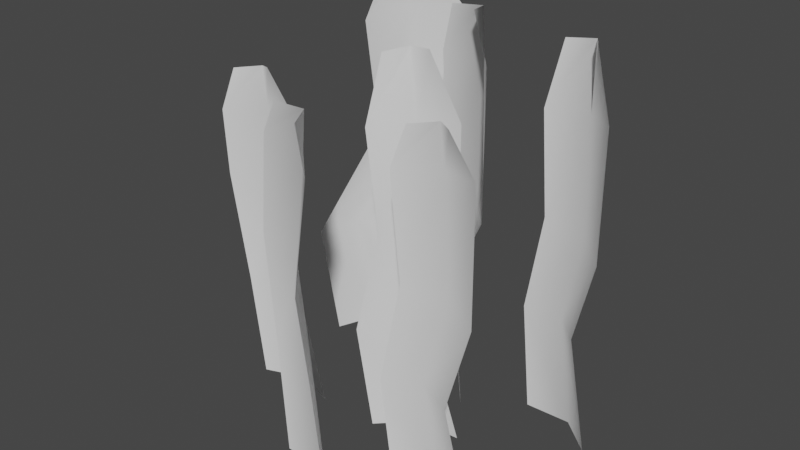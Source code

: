 # Source: GrassTuftB1.blend  (saved by Blender 4.4.30; exported with 4.5.12 LTS)
import bpy
from mathutils import Matrix  # noqa: F401  (used for matrix-valued properties, if any)

bpy.ops.wm.read_factory_settings(use_empty=True)
scene = bpy.context.scene
scene.name = 'Scene'

# ---- world
world_world = bpy.data.worlds.new('World'); scene.world = world_world
world_world.use_nodes = True; world_world.node_tree.nodes.clear()
_N = world_world.node_tree.nodes; _L = world_world.node_tree.links
n0 = _N.new('ShaderNodeOutputWorld'); n0.name = 'World Output'; n0.location = (300, 300)
n1 = _N.new('ShaderNodeBackground'); n1.name = 'Background'; n1.location = (10, 300)
n1.inputs[0].default_value = (0.05088, 0.05088, 0.05088, 1.0)
_L.new(n1.outputs[0], n0.inputs[0])
n0.is_active_output = True
world_world.color = (0.05088, 0.05088, 0.05088)
world_world.use_sun_shadow = False
world_world.sun_shadow_jitter_overblur = 0.0

# ---- meshes
me_plane_001 = bpy.data.meshes.new('Plane.001')
me_plane_001.from_pydata([(0.02538, 0.01625, -0.02603), (0.01035, 0.02488, 0.04026), (-0.01976, 0.04219, -0.02603), (-0.02753, 0.04665, 0.03939), (0.04115, 0.007185, 0.0917), (0.002016, 0.02967, 0.1015), (0.04098, 0.00728, 0.1709), (-0.003711, 0.03296, 0.1636), (0.02698, 0.01533, 0.1931), (0.005083, 0.02791, 0.1895), (0.007996, 0.03853, -0.02673), (-0.003406, 0.04508, 0.03912), (0.02677, 0.02774, 0.09592), (0.02382, 0.02944, 0.1666), (0.02122, 0.03093, 0.1906), (0.08024, -0.05008, -0.03353), (0.06471, -0.05008, 0.02586), (0.0336, -0.05008, -0.03353), (0.02557, -0.05008, 0.02508), (0.07826, -0.05008, 0.0739), (0.03783, -0.05008, 0.08271), (0.07809, -0.05008, 0.1449), (0.03191, -0.05008, 0.1383), (0.06362, -0.05008, 0.1647), (0.041, -0.05008, 0.1615), (0.05679, -0.04053, -0.03416), (0.04501, -0.04053, 0.02484), (0.05791, -0.04053, 0.07768), (0.05487, -0.04053, 0.141), (0.05218, -0.04053, 0.1625), (0.01905, -0.08313, -0.03222), (0.004663, -0.07728, 0.02716), (-0.02415, -0.06555, -0.03222), (-0.03159, -0.06253, 0.02639), (-0.007415, -0.07236, 0.06787), (-0.04149, -0.0585, 0.08683), (0.009409, -0.07921, 0.1365), (-0.03348, -0.06176, 0.1421), (0.00121, -0.07587, 0.1594), (-0.0198, -0.06732, 0.1621), (0.0009265, -0.06545, -0.03285), (-0.009986, -0.06101, 0.02615), (-0.02112, -0.05648, 0.07677), (-0.008706, -0.06153, 0.1387), (-0.005964, -0.06264, 0.1602), (-0.04242, 0.06969, -0.02603), (-0.05413, 0.05691, 0.04026), (-0.07759, 0.0313, -0.02603), (-0.08364, 0.02469, 0.03939), (-0.03014, 0.0831, 0.0917), (-0.06062, 0.04982, 0.1015), (-0.03027, 0.08296, 0.1709), (-0.06508, 0.04495, 0.1636), (-0.04118, 0.07105, 0.1931), (-0.05823, 0.05243, 0.1895), (-0.06797, 0.05759, -0.02673), (-0.07685, 0.04789, 0.03912), (-0.05334, 0.07355, 0.09592), (-0.05564, 0.07105, 0.1666), (-0.05767, 0.06883, 0.1906), (0.03669, -0.00152, -0.03353), (0.02253, -0.007901, 0.02586), (-0.005828, -0.02068, -0.03353), (-0.01315, -0.02398, 0.02508), (0.03489, -0.002336, 0.0739), (-0.001975, -0.01894, 0.08271), (0.03473, -0.002406, 0.1449), (-0.00737, -0.02137, 0.1383), (0.01803, -0.005363, 0.1778), (-0.002588, -0.01466, 0.1746), (0.01139, -0.002446, -0.03416), (0.0006512, -0.007285, 0.02484), (0.01241, -0.001986, 0.07768), (0.009638, -0.003236, 0.141), (0.003682, -0.001355, 0.1756), (-0.03889, -0.02276, -0.03222), (-0.05442, -0.02276, 0.02716), (-0.08553, -0.02276, -0.03222), (-0.09356, -0.02276, 0.02639), (-0.06746, -0.02276, 0.06787), (-0.1042, -0.02276, 0.08683), (-0.05687, -0.02143, 0.1343), (-0.1024, -0.0262, 0.1253), (-0.0725, -0.02088, 0.1533), (-0.0948, -0.02322, 0.1489), (-0.06234, -0.01321, -0.03285), (-0.07412, -0.01321, 0.02615), (-0.08614, -0.01321, 0.07677), (-0.08052, -0.01442, 0.1282), (-0.08454, -0.01265, 0.1495), (0.09657, 0.02575, -0.02823), (0.0819, 0.03084, 0.03115), (0.05251, 0.04104, -0.02823), (0.04493, 0.04367, 0.03038), (0.0947, 0.0264, 0.07919), (0.0565, 0.03966, 0.08801), (0.09454, 0.02645, 0.1502), (0.05092, 0.0416, 0.1436), (0.08038, 0.03577, 0.1831), (0.05901, 0.04319, 0.1799), (0.07755, 0.04246, -0.02886), (0.06642, 0.04632, 0.03014), (0.07861, 0.04209, 0.08297), (0.07574, 0.04309, 0.1463), (0.0727, 0.04855, 0.1808)], [], [(10, 11, 3, 2), (11, 1, 4, 12), (12, 4, 6, 13), (13, 6, 8, 14), (7, 13, 14, 9), (5, 12, 13, 7), (3, 11, 12, 5), (0, 1, 11, 10), (25, 26, 18, 17), (26, 16, 19, 27), (27, 19, 21, 28), (28, 21, 23, 29), (22, 28, 29, 24), (20, 27, 28, 22), (18, 26, 27, 20), (15, 16, 26, 25), (40, 41, 33, 32), (41, 31, 34, 42), (42, 34, 36, 43), (43, 36, 38, 44), (37, 43, 44, 39), (35, 42, 43, 37), (33, 41, 42, 35), (30, 31, 41, 40), (55, 56, 48, 47), (56, 46, 49, 57), (57, 49, 51, 58), (58, 51, 53, 59), (52, 58, 59, 54), (50, 57, 58, 52), (48, 56, 57, 50), (45, 46, 56, 55), (70, 71, 63, 62), (71, 61, 64, 72), (72, 64, 66, 73), (73, 66, 68, 74), (67, 73, 74, 69), (65, 72, 73, 67), (63, 71, 72, 65), (60, 61, 71, 70), (85, 86, 78, 77), (86, 76, 79, 87), (87, 79, 81, 88), (88, 81, 83, 89), (82, 88, 89, 84), (80, 87, 88, 82), (78, 86, 87, 80), (75, 76, 86, 85), (100, 101, 93, 92), (101, 91, 94, 102), (102, 94, 96, 103), (103, 96, 98, 104), (97, 103, 104, 99), (95, 102, 103, 97), (93, 101, 102, 95), (90, 91, 101, 100)])
me_plane_001.polygons.foreach_set('use_smooth', [True] * 56)
_uv = me_plane_001.uv_layers.new(name='UVMap')
_uv.uv.foreach_set('vector', [0.4949, 0.9775, 0.4878, 0.6954, 0.5847, 0.6883, 0.6107, 0.9768, 0.4878, 0.6954, 0.3909, 0.7025, 0.3796, 0.3541, 0.4822, 0.3579, 0.4822, 0.3579, 0.3796, 0.3541, 0.3733, 0.1223, 0.4889, 0.1288, 0.4889, 0.1288, 0.3733, 0.1223, 0.4365, 0.01794, 0.4931, 0.02113, 0.6045, 0.1353, 0.4889, 0.1288, 0.4931, 0.02113, 0.5498, 0.02433, 0.5849, 0.3617, 0.4822, 0.3579, 0.4889, 0.1288, 0.6045, 0.1353, 0.5847, 0.6883, 0.4878, 0.6954, 0.4822, 0.3579, 0.5849, 0.3617, 0.3791, 0.9782, 0.3909, 0.7025, 0.4878, 0.6954, 0.4949, 0.9775, 0.4949, 0.9775, 0.4878, 0.6954, 0.5847, 0.6883, 0.6107, 0.9768, 0.4878, 0.6954, 0.3909, 0.7025, 0.3796, 0.3541, 0.4822, 0.3579, 0.4822, 0.3579, 0.3796, 0.3541, 0.3733, 0.1223, 0.4889, 0.1288, 0.4889, 0.1288, 0.3733, 0.1223, 0.4365, 0.01794, 0.4931, 0.02113, 0.6045, 0.1353, 0.4889, 0.1288, 0.4931, 0.02113, 0.5498, 0.02433, 0.5849, 0.3617, 0.4822, 0.3579, 0.4889, 0.1288, 0.6045, 0.1353, 0.5847, 0.6883, 0.4878, 0.6954, 0.4822, 0.3579, 0.5849, 0.3617, 0.3791, 0.9782, 0.3909, 0.7025, 0.4878, 0.6954, 0.4949, 0.9775, 0.4949, 0.9775, 0.4878, 0.6954, 0.5847, 0.6883, 0.6107, 0.9768, 0.4878, 0.6954, 0.3909, 0.7025, 0.3796, 0.3541, 0.4822, 0.3579, 0.4822, 0.3579, 0.3796, 0.3541, 0.3733, 0.1223, 0.4889, 0.1288, 0.4889, 0.1288, 0.3733, 0.1223, 0.4365, 0.01794, 0.4931, 0.02113, 0.6045, 0.1353, 0.4889, 0.1288, 0.4931, 0.02113, 0.5498, 0.02433, 0.5849, 0.3617, 0.4822, 0.3579, 0.4889, 0.1288, 0.6045, 0.1353, 0.5847, 0.6883, 0.4878, 0.6954, 0.4822, 0.3579, 0.5849, 0.3617, 0.3791, 0.9782, 0.3909, 0.7025, 0.4878, 0.6954, 0.4949, 0.9775, 0.4949, 0.9775, 0.4878, 0.6954, 0.5847, 0.6883, 0.6107, 0.9768, 0.4878, 0.6954, 0.3909, 0.7025, 0.3796, 0.3541, 0.4822, 0.3579, 0.4822, 0.3579, 0.3796, 0.3541, 0.3733, 0.1223, 0.4889, 0.1288, 0.4889, 0.1288, 0.3733, 0.1223, 0.4365, 0.01794, 0.4931, 0.02113, 0.6045, 0.1353, 0.4889, 0.1288, 0.4931, 0.02113, 0.5498, 0.02433, 0.5849, 0.3617, 0.4822, 0.3579, 0.4889, 0.1288, 0.6045, 0.1353, 0.5847, 0.6883, 0.4878, 0.6954, 0.4822, 0.3579, 0.5849, 0.3617, 0.3791, 0.9782, 0.3909, 0.7025, 0.4878, 0.6954, 0.4949, 0.9775, 0.4949, 0.9775, 0.4878, 0.6954, 0.5847, 0.6883, 0.6107, 0.9768, 0.4878, 0.6954, 0.3909, 0.7025, 0.3796, 0.3541, 0.4822, 0.3579, 0.4822, 0.3579, 0.3796, 0.3541, 0.3733, 0.1223, 0.4889, 0.1288, 0.4889, 0.1288, 0.3733, 0.1223, 0.4365, 0.01794, 0.4931, 0.02113, 0.6045, 0.1353, 0.4889, 0.1288, 0.4931, 0.02113, 0.5498, 0.02433, 0.5849, 0.3617, 0.4822, 0.3579, 0.4889, 0.1288, 0.6045, 0.1353, 0.5847, 0.6883, 0.4878, 0.6954, 0.4822, 0.3579, 0.5849, 0.3617, 0.3791, 0.9782, 0.3909, 0.7025, 0.4878, 0.6954, 0.4949, 0.9775, 0.4949, 0.9775, 0.4878, 0.6954, 0.5847, 0.6883, 0.6107, 0.9768, 0.4878, 0.6954, 0.3909, 0.7025, 0.3796, 0.3541, 0.4822, 0.3579, 0.4822, 0.3579, 0.3796, 0.3541, 0.3733, 0.1223, 0.4889, 0.1288, 0.4889, 0.1288, 0.3733, 0.1223, 0.4365, 0.01794, 0.4931, 0.02113, 0.6045, 0.1353, 0.4889, 0.1288, 0.4931, 0.02113, 0.5498, 0.02433, 0.5849, 0.3617, 0.4822, 0.3579, 0.4889, 0.1288, 0.6045, 0.1353, 0.5847, 0.6883, 0.4878, 0.6954, 0.4822, 0.3579, 0.5849, 0.3617, 0.3791, 0.9782, 0.3909, 0.7025, 0.4878, 0.6954, 0.4949, 0.9775, 0.4949, 0.9775, 0.4878, 0.6954, 0.5847, 0.6883, 0.6107, 0.9768, 0.4878, 0.6954, 0.3909, 0.7025, 0.3796, 0.3541, 0.4822, 0.3579, 0.4822, 0.3579, 0.3796, 0.3541, 0.3733, 0.1223, 0.4889, 0.1288, 0.4889, 0.1288, 0.3733, 0.1223, 0.4365, 0.01794, 0.4931, 0.02113, 0.6045, 0.1353, 0.4889, 0.1288, 0.4931, 0.02113, 0.5498, 0.02433, 0.5849, 0.3617, 0.4822, 0.3579, 0.4889, 0.1288, 0.6045, 0.1353, 0.5847, 0.6883, 0.4878, 0.6954, 0.4822, 0.3579, 0.5849, 0.3617, 0.3791, 0.9782, 0.3909, 0.7025, 0.4878, 0.6954, 0.4949, 0.9775])
me_plane_001.update()

# ---- objects
ob_plane = bpy.data.objects.new('Plane', me_plane_001)

# ---- transforms, parenting, visibility, modifiers, constraints
ob_plane.location = (0.0, 0.0, 0.0)

# ---- collection membership
scene.collection.objects.link(ob_plane)

# ---- scene / render settings (as saved in the file)
scene.frame_start = 1; scene.frame_end = 250; scene.frame_set(22)
scene.render.engine = 'BLENDER_EEVEE_NEXT'
scene.view_settings.view_transform = 'Filmic'
bpy.context.view_layer.update()

# ---- added for rendering (the .blend has no active camera and no usable light): camera, sun
cam_auto = bpy.data.cameras.new('AutoCamera')
cam_auto.lens = 50.0
cam_auto.sensor_width = 36.0
cam_auto.clip_end = 1000.0
ob_auto_camera = bpy.data.objects.new('AutoCamera', cam_auto)
scene.collection.objects.link(ob_auto_camera)
ob_auto_camera.location = (0.316147, -0.383988, 0.335459)
ob_auto_camera.rotation_euler = (1.09748, -7.21219e-08, 0.694738)
scene.camera = ob_auto_camera
light_auto_sun = bpy.data.lights.new('AutoSun', 'SUN')
light_auto_sun.energy = 3.0
light_auto_sun.angle = 0.0523599
ob_auto_sun = bpy.data.objects.new('AutoSun', light_auto_sun)
scene.collection.objects.link(ob_auto_sun)
ob_auto_sun.rotation_euler = (0.872665, 0.174533, 0.523599)
bpy.context.view_layer.update()
